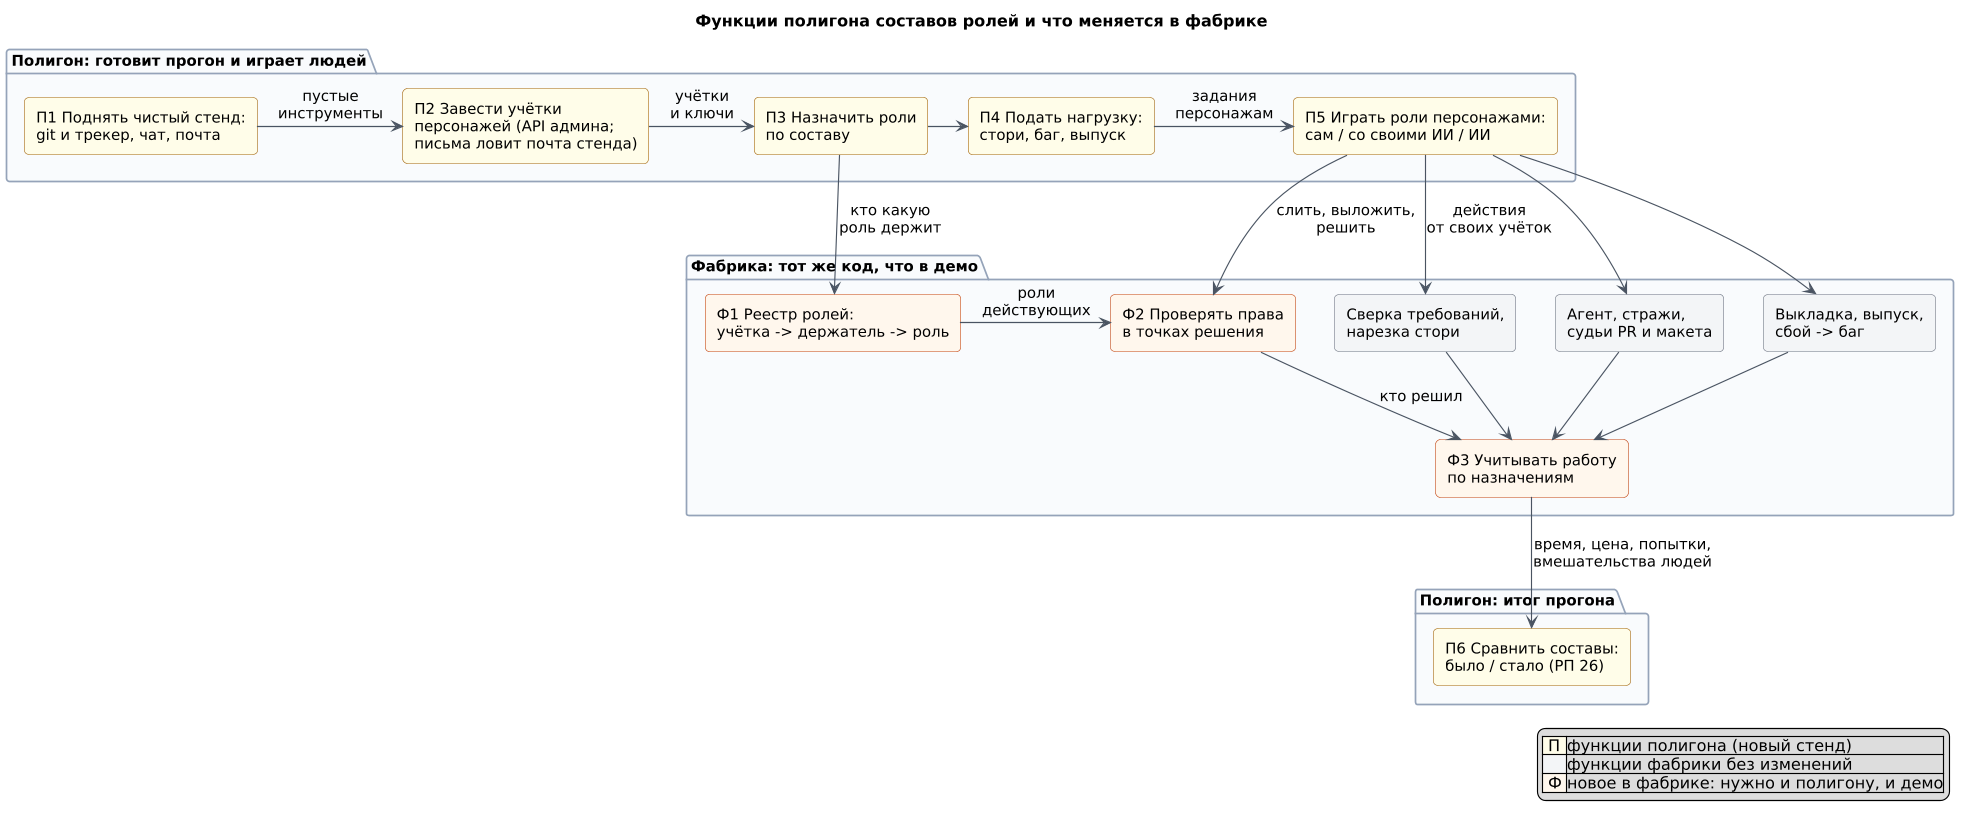

The diagram above was rendered by PlantUML. Its source (embedded in the PNG):
@startuml roles-functions
!include ../../demo/diagrams/common-uml.puml

title Функции полигона составов ролей и что меняется в фабрике

skinparam rectangle {
  RoundCorner 8
}
skinparam rectangle<<poly>> {
  BackgroundColor #FEFCE8
  BorderColor #A16207
}
skinparam rectangle<<factory>> {
  BackgroundColor #F3F4F6
  BorderColor #6B7280
}
skinparam rectangle<<new>> {
  BackgroundColor #FFF7ED
  BorderColor #C2410C
}
hide stereotype

package "Полигон: готовит прогон и играет людей" as P {
  rectangle "П1 Поднять чистый стенд:\ngit и трекер, чат, почта" as P1 <<poly>>
  rectangle "П2 Завести учётки\nперсонажей (API админа;\nписьма ловит почта стенда)" as P2 <<poly>>
  rectangle "П3 Назначить роли\nпо составу" as P3 <<poly>>
  rectangle "П4 Подать нагрузку:\nстори, баг, выпуск" as P4 <<poly>>
  rectangle "П5 Играть роли персонажами:\nсам / со своими ИИ / ИИ" as P5 <<poly>>
}

package "Фабрика: тот же код, что в демо" as F {
  rectangle "Ф1 Реестр ролей:\nучётка -> держатель -> роль" as N1 <<new>>
  rectangle "Ф2 Проверять права\nв точках решения" as N2 <<new>>
  rectangle "Сверка требований,\nнарезка стори" as F1 <<factory>>
  rectangle "Агент, стражи,\nсудьи PR и макета" as F2 <<factory>>
  rectangle "Выкладка, выпуск,\nсбой -> баг" as F3 <<factory>>
  rectangle "Ф3 Учитывать работу\nпо назначениям" as N3 <<new>>
}

package "Полигон: итог прогона" as R {
  rectangle "П6 Сравнить составы:\nбыло / стало (РП 26)" as P6 <<poly>>
}

P1 -right-> P2 : пустые\nинструменты
P2 -right-> P3 : учётки\nи ключи
P3 -right-> P4
P4 -right-> P5 : задания\nперсонажам
P3 -down-> N1 : кто какую\nроль держит
N1 -right-> N2 : роли\nдействующих
P5 -down-> N2 : слить, выложить,\nрешить
P5 -down-> F1 : действия\nот своих учёток
P5 -down-> F2
P5 -down-> F3
F1 -down-> N3
F2 -down-> N3
F3 -down-> N3
N2 -down-> N3 : кто решил
N3 -down-> P6 : время, цена, попытки,\nвмешательства людей

legend right
  |<#FEFCE8> П |функции полигона (новый стенд)|
  |<#F3F4F6>   |функции фабрики без изменений|
  |<#FFF7ED> Ф |новое в фабрике: нужно и полигону, и демо|
endlegend
@enduml